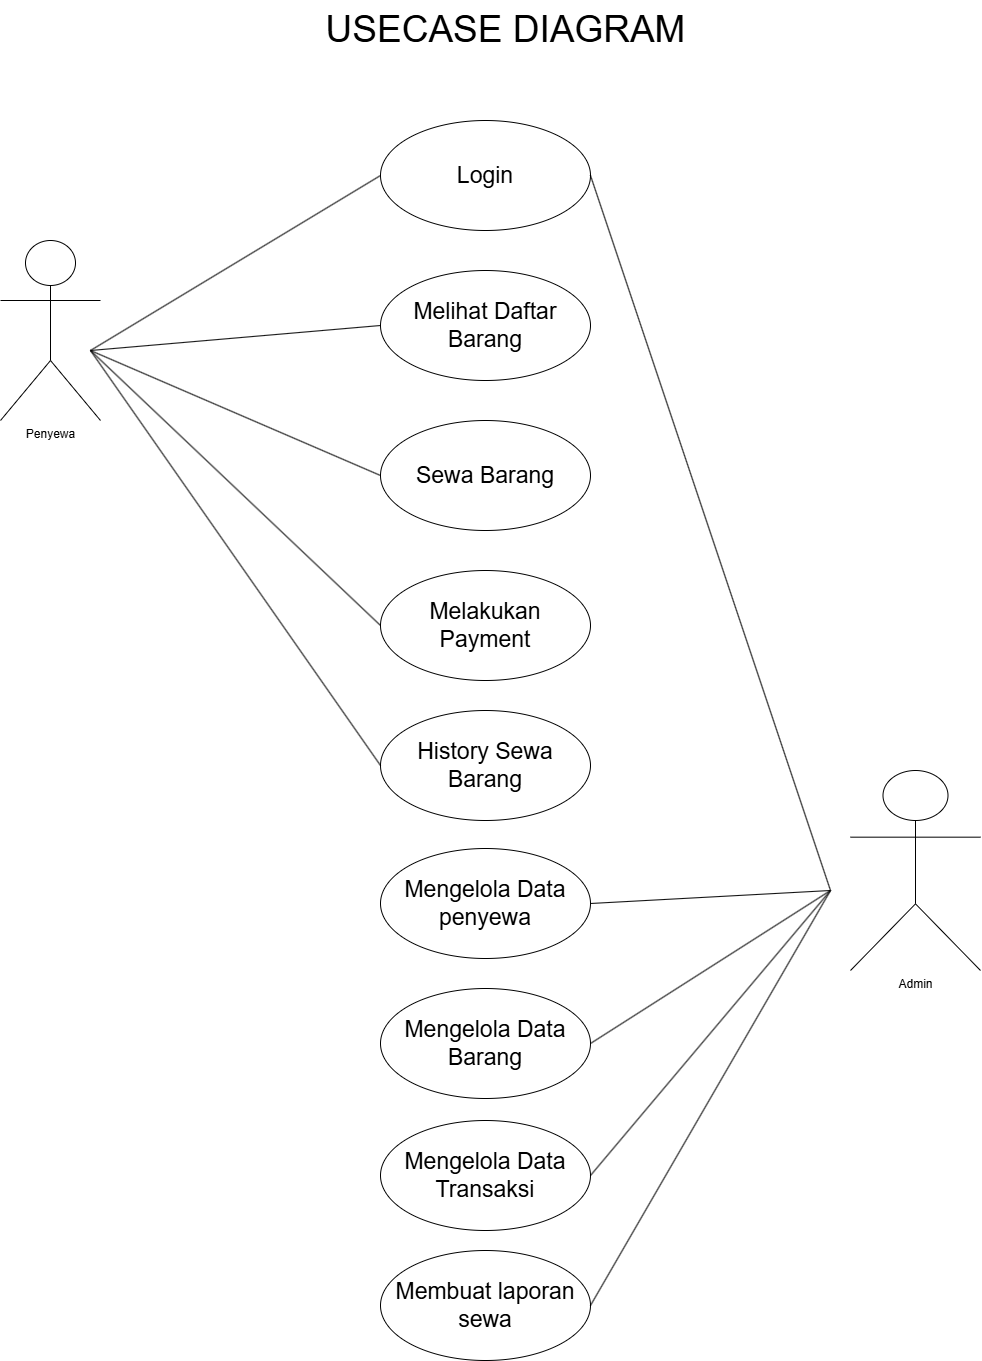

The diagram above was exported from draw.io. Its source (the exported page's mxGraphModel, read from the mxfile embedded in the PNG):
<mxGraphModel dx="2020" dy="835" grid="1" gridSize="10" guides="1" tooltips="1" connect="1" arrows="1" fold="1" page="1" pageScale="1" pageWidth="1100" pageHeight="850" math="0" shadow="0">
  <root>
    <mxCell id="0" />
    <mxCell id="1" parent="0" />
    <mxCell id="3Pmqo6QLm43SNH8mcJBr-2" value="Penyewa" style="shape=umlActor;verticalLabelPosition=bottom;verticalAlign=top;html=1;outlineConnect=0;" parent="1" vertex="1">
      <mxGeometry x="30" y="250" width="100" height="180" as="geometry" />
    </mxCell>
    <mxCell id="mjxUKmiVKqXtIqX-_IrP-2" value="&lt;font style=&quot;font-size: 37px;&quot;&gt;USECASE DIAGRAM&lt;/font&gt;" style="text;html=1;align=center;verticalAlign=middle;resizable=0;points=[];autosize=1;strokeColor=none;fillColor=none;" parent="1" vertex="1">
      <mxGeometry x="345" y="10" width="380" height="60" as="geometry" />
    </mxCell>
    <mxCell id="mjxUKmiVKqXtIqX-_IrP-3" value="Admin" style="shape=umlActor;verticalLabelPosition=bottom;verticalAlign=top;html=1;outlineConnect=0;" parent="1" vertex="1">
      <mxGeometry x="880" y="780" width="130" height="200" as="geometry" />
    </mxCell>
    <mxCell id="mjxUKmiVKqXtIqX-_IrP-6" value="" style="endArrow=none;html=1;rounded=0;entryX=0;entryY=0.5;entryDx=0;entryDy=0;" parent="1" target="mjxUKmiVKqXtIqX-_IrP-8" edge="1">
      <mxGeometry width="50" height="50" relative="1" as="geometry">
        <mxPoint x="120" y="360" as="sourcePoint" />
        <mxPoint x="350" y="180" as="targetPoint" />
      </mxGeometry>
    </mxCell>
    <mxCell id="mjxUKmiVKqXtIqX-_IrP-8" value="&lt;font style=&quot;font-size: 23px;&quot;&gt;Login&lt;/font&gt;" style="ellipse;whiteSpace=wrap;html=1;" parent="1" vertex="1">
      <mxGeometry x="410" y="130" width="210" height="110" as="geometry" />
    </mxCell>
    <mxCell id="05s1m_JyuBgT56Eimg9Z-2" value="&lt;span style=&quot;font-size: 23px;&quot;&gt;Sewa Barang&lt;/span&gt;" style="ellipse;whiteSpace=wrap;html=1;" parent="1" vertex="1">
      <mxGeometry x="410" y="430" width="210" height="110" as="geometry" />
    </mxCell>
    <mxCell id="05s1m_JyuBgT56Eimg9Z-3" value="&lt;span style=&quot;font-size: 23px;&quot;&gt;Melihat Daftar Barang&lt;/span&gt;" style="ellipse;whiteSpace=wrap;html=1;align=center;" parent="1" vertex="1">
      <mxGeometry x="410" y="280" width="210" height="110" as="geometry" />
    </mxCell>
    <mxCell id="05s1m_JyuBgT56Eimg9Z-4" value="" style="endArrow=none;html=1;rounded=0;entryX=0;entryY=0.5;entryDx=0;entryDy=0;" parent="1" target="05s1m_JyuBgT56Eimg9Z-3" edge="1">
      <mxGeometry width="50" height="50" relative="1" as="geometry">
        <mxPoint x="120" y="360" as="sourcePoint" />
        <mxPoint x="250" y="350" as="targetPoint" />
      </mxGeometry>
    </mxCell>
    <mxCell id="05s1m_JyuBgT56Eimg9Z-5" value="" style="endArrow=none;html=1;rounded=0;entryX=0;entryY=0.5;entryDx=0;entryDy=0;" parent="1" target="05s1m_JyuBgT56Eimg9Z-2" edge="1">
      <mxGeometry width="50" height="50" relative="1" as="geometry">
        <mxPoint x="120" y="360" as="sourcePoint" />
        <mxPoint x="260" y="460" as="targetPoint" />
      </mxGeometry>
    </mxCell>
    <mxCell id="xq40qBqZw88aFMZNWxwm-7" value="" style="endArrow=none;html=1;rounded=0;entryX=0;entryY=0.5;entryDx=0;entryDy=0;" parent="1" target="xq40qBqZw88aFMZNWxwm-8" edge="1">
      <mxGeometry width="50" height="50" relative="1" as="geometry">
        <mxPoint x="120" y="360" as="sourcePoint" />
        <mxPoint x="350" y="630" as="targetPoint" />
      </mxGeometry>
    </mxCell>
    <mxCell id="xq40qBqZw88aFMZNWxwm-8" value="&lt;font style=&quot;font-size: 23px;&quot;&gt;Melakukan Payment&lt;/font&gt;" style="ellipse;whiteSpace=wrap;html=1;" parent="1" vertex="1">
      <mxGeometry x="410" y="580" width="210" height="110" as="geometry" />
    </mxCell>
    <mxCell id="xq40qBqZw88aFMZNWxwm-9" value="&lt;span style=&quot;font-size: 23px;&quot;&gt;Mengelola Data penyewa&lt;/span&gt;" style="ellipse;whiteSpace=wrap;html=1;" parent="1" vertex="1">
      <mxGeometry x="410" y="858" width="210" height="110" as="geometry" />
    </mxCell>
    <mxCell id="xq40qBqZw88aFMZNWxwm-10" value="&lt;span style=&quot;font-size: 23px;&quot;&gt;History Sewa Barang&lt;/span&gt;" style="ellipse;whiteSpace=wrap;html=1;align=center;" parent="1" vertex="1">
      <mxGeometry x="410" y="720" width="210" height="110" as="geometry" />
    </mxCell>
    <mxCell id="xq40qBqZw88aFMZNWxwm-13" value="" style="endArrow=none;html=1;rounded=0;entryX=0;entryY=0.5;entryDx=0;entryDy=0;" parent="1" target="xq40qBqZw88aFMZNWxwm-10" edge="1">
      <mxGeometry width="50" height="50" relative="1" as="geometry">
        <mxPoint x="120" y="360" as="sourcePoint" />
        <mxPoint x="320" y="815" as="targetPoint" />
      </mxGeometry>
    </mxCell>
    <mxCell id="xq40qBqZw88aFMZNWxwm-14" value="&lt;span style=&quot;font-size: 23px;&quot;&gt;Mengelola Data Barang&lt;/span&gt;" style="ellipse;whiteSpace=wrap;html=1;" parent="1" vertex="1">
      <mxGeometry x="410" y="998" width="210" height="110" as="geometry" />
    </mxCell>
    <mxCell id="xq40qBqZw88aFMZNWxwm-15" value="&lt;span style=&quot;font-size: 23px;&quot;&gt;Mengelola Data Transaksi&lt;/span&gt;" style="ellipse;whiteSpace=wrap;html=1;" parent="1" vertex="1">
      <mxGeometry x="410" y="1130" width="210" height="110" as="geometry" />
    </mxCell>
    <mxCell id="xq40qBqZw88aFMZNWxwm-16" value="&lt;span style=&quot;font-size: 23px;&quot;&gt;Membuat laporan sewa&lt;/span&gt;" style="ellipse;whiteSpace=wrap;html=1;" parent="1" vertex="1">
      <mxGeometry x="410" y="1260" width="210" height="110" as="geometry" />
    </mxCell>
    <mxCell id="xq40qBqZw88aFMZNWxwm-18" value="" style="endArrow=none;html=1;rounded=0;entryX=1;entryY=0.5;entryDx=0;entryDy=0;" parent="1" target="mjxUKmiVKqXtIqX-_IrP-8" edge="1">
      <mxGeometry width="50" height="50" relative="1" as="geometry">
        <mxPoint x="860" y="900" as="sourcePoint" />
        <mxPoint x="880" y="470" as="targetPoint" />
      </mxGeometry>
    </mxCell>
    <mxCell id="xq40qBqZw88aFMZNWxwm-19" value="" style="endArrow=none;html=1;rounded=0;exitX=1;exitY=0.5;exitDx=0;exitDy=0;" parent="1" source="xq40qBqZw88aFMZNWxwm-9" edge="1">
      <mxGeometry width="50" height="50" relative="1" as="geometry">
        <mxPoint x="660" y="1460" as="sourcePoint" />
        <mxPoint x="860" y="900" as="targetPoint" />
      </mxGeometry>
    </mxCell>
    <mxCell id="xq40qBqZw88aFMZNWxwm-20" value="" style="endArrow=none;html=1;rounded=0;exitX=1;exitY=0.5;exitDx=0;exitDy=0;" parent="1" source="xq40qBqZw88aFMZNWxwm-14" edge="1">
      <mxGeometry width="50" height="50" relative="1" as="geometry">
        <mxPoint x="640" y="1059.5" as="sourcePoint" />
        <mxPoint x="860" y="900" as="targetPoint" />
      </mxGeometry>
    </mxCell>
    <mxCell id="xq40qBqZw88aFMZNWxwm-21" value="" style="endArrow=none;html=1;rounded=0;exitX=1;exitY=0.5;exitDx=0;exitDy=0;" parent="1" source="xq40qBqZw88aFMZNWxwm-15" edge="1">
      <mxGeometry width="50" height="50" relative="1" as="geometry">
        <mxPoint x="780" y="1073" as="sourcePoint" />
        <mxPoint x="860" y="900" as="targetPoint" />
      </mxGeometry>
    </mxCell>
    <mxCell id="xq40qBqZw88aFMZNWxwm-22" value="" style="endArrow=none;html=1;rounded=0;exitX=1;exitY=0.5;exitDx=0;exitDy=0;" parent="1" source="xq40qBqZw88aFMZNWxwm-16" edge="1">
      <mxGeometry width="50" height="50" relative="1" as="geometry">
        <mxPoint x="750" y="1203" as="sourcePoint" />
        <mxPoint x="860" y="900" as="targetPoint" />
      </mxGeometry>
    </mxCell>
  </root>
</mxGraphModel>